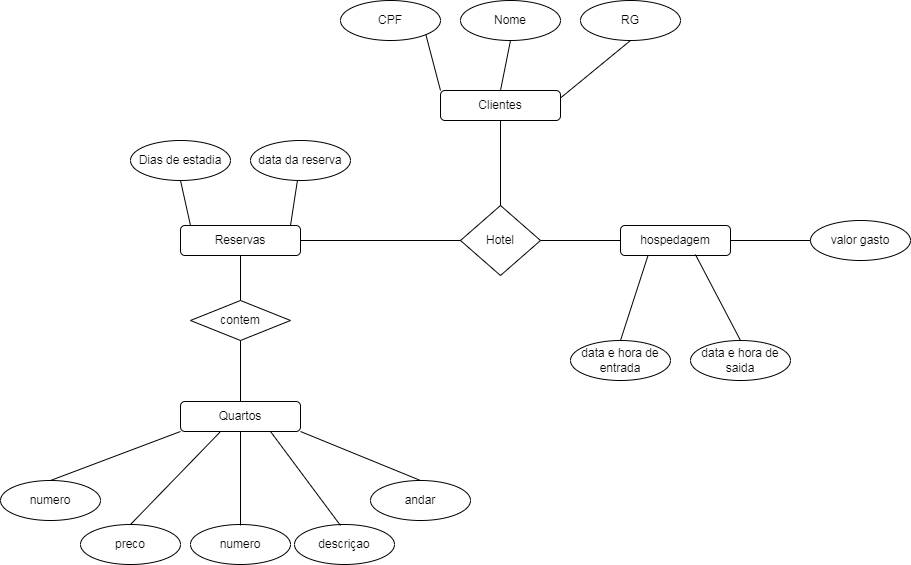

The diagram above was exported from draw.io. Its source (the exported page's mxGraphModel, read from the mxfile embedded in the PNG):
<mxGraphModel dx="1292" dy="1873" grid="1" gridSize="10" guides="1" tooltips="1" connect="1" arrows="1" fold="1" page="1" pageScale="1" pageWidth="827" pageHeight="1169" math="0" shadow="0">
  <root>
    <mxCell id="0" />
    <mxCell id="1" parent="0" />
    <mxCell id="TdTelqDcBUhZxpe3XogJ-7" value="Clientes" style="rounded=1;whiteSpace=wrap;html=1;" vertex="1" parent="1">
      <mxGeometry x="460" y="-910" width="120" height="30" as="geometry" />
    </mxCell>
    <mxCell id="TdTelqDcBUhZxpe3XogJ-11" value="Reservas" style="rounded=1;whiteSpace=wrap;html=1;" vertex="1" parent="1">
      <mxGeometry x="200" y="-775" width="120" height="30" as="geometry" />
    </mxCell>
    <mxCell id="TdTelqDcBUhZxpe3XogJ-16" value="Quartos" style="rounded=1;whiteSpace=wrap;html=1;" vertex="1" parent="1">
      <mxGeometry x="200" y="-599" width="120" height="30" as="geometry" />
    </mxCell>
    <mxCell id="TdTelqDcBUhZxpe3XogJ-20" value="Hotel" style="rhombus;whiteSpace=wrap;html=1;" vertex="1" parent="1">
      <mxGeometry x="480" y="-795" width="80" height="70" as="geometry" />
    </mxCell>
    <mxCell id="TdTelqDcBUhZxpe3XogJ-21" value="contem" style="rhombus;whiteSpace=wrap;html=1;" vertex="1" parent="1">
      <mxGeometry x="210" y="-700" width="100" height="40" as="geometry" />
    </mxCell>
    <mxCell id="TdTelqDcBUhZxpe3XogJ-25" style="edgeStyle=orthogonalEdgeStyle;rounded=0;orthogonalLoop=1;jettySize=auto;html=1;exitX=1;exitY=0.5;exitDx=0;exitDy=0;" edge="1" parent="1" source="TdTelqDcBUhZxpe3XogJ-27">
      <mxGeometry relative="1" as="geometry">
        <mxPoint x="750.3333333333333" y="-759.6666666666666" as="targetPoint" />
      </mxGeometry>
    </mxCell>
    <mxCell id="TdTelqDcBUhZxpe3XogJ-27" value="hospedagem" style="rounded=1;whiteSpace=wrap;html=1;" vertex="1" parent="1">
      <mxGeometry x="640" y="-775" width="110" height="30" as="geometry" />
    </mxCell>
    <mxCell id="TdTelqDcBUhZxpe3XogJ-28" value="data e hora de entrada" style="ellipse;whiteSpace=wrap;html=1;" vertex="1" parent="1">
      <mxGeometry x="590" y="-660" width="100" height="40" as="geometry" />
    </mxCell>
    <mxCell id="TdTelqDcBUhZxpe3XogJ-29" value="data e hora de saida" style="ellipse;whiteSpace=wrap;html=1;" vertex="1" parent="1">
      <mxGeometry x="710" y="-660" width="100" height="40" as="geometry" />
    </mxCell>
    <mxCell id="TdTelqDcBUhZxpe3XogJ-30" value="valor gasto" style="ellipse;whiteSpace=wrap;html=1;" vertex="1" parent="1">
      <mxGeometry x="830" y="-780" width="100" height="40" as="geometry" />
    </mxCell>
    <mxCell id="TdTelqDcBUhZxpe3XogJ-31" value="RG" style="ellipse;whiteSpace=wrap;html=1;" vertex="1" parent="1">
      <mxGeometry x="600" y="-1000" width="100" height="40" as="geometry" />
    </mxCell>
    <mxCell id="TdTelqDcBUhZxpe3XogJ-32" value="Nome" style="ellipse;whiteSpace=wrap;html=1;" vertex="1" parent="1">
      <mxGeometry x="480" y="-1000" width="100" height="40" as="geometry" />
    </mxCell>
    <mxCell id="TdTelqDcBUhZxpe3XogJ-33" value="CPF" style="ellipse;whiteSpace=wrap;html=1;" vertex="1" parent="1">
      <mxGeometry x="360" y="-1000" width="100" height="40" as="geometry" />
    </mxCell>
    <mxCell id="TdTelqDcBUhZxpe3XogJ-34" value="data da reserva" style="ellipse;whiteSpace=wrap;html=1;" vertex="1" parent="1">
      <mxGeometry x="270" y="-860" width="100" height="40" as="geometry" />
    </mxCell>
    <mxCell id="TdTelqDcBUhZxpe3XogJ-35" value="Dias de estadia" style="ellipse;whiteSpace=wrap;html=1;" vertex="1" parent="1">
      <mxGeometry x="150" y="-860" width="100" height="40" as="geometry" />
    </mxCell>
    <mxCell id="TdTelqDcBUhZxpe3XogJ-36" value="numero" style="ellipse;whiteSpace=wrap;html=1;" vertex="1" parent="1">
      <mxGeometry x="210" y="-476" width="100" height="40" as="geometry" />
    </mxCell>
    <mxCell id="TdTelqDcBUhZxpe3XogJ-37" value="andar" style="ellipse;whiteSpace=wrap;html=1;" vertex="1" parent="1">
      <mxGeometry x="390" y="-520" width="100" height="40" as="geometry" />
    </mxCell>
    <mxCell id="TdTelqDcBUhZxpe3XogJ-38" value="descriçao" style="ellipse;whiteSpace=wrap;html=1;" vertex="1" parent="1">
      <mxGeometry x="314" y="-476" width="100" height="40" as="geometry" />
    </mxCell>
    <mxCell id="TdTelqDcBUhZxpe3XogJ-39" value="preco" style="ellipse;whiteSpace=wrap;html=1;" vertex="1" parent="1">
      <mxGeometry x="100" y="-476" width="100" height="40" as="geometry" />
    </mxCell>
    <mxCell id="TdTelqDcBUhZxpe3XogJ-41" value="" style="endArrow=none;html=1;rounded=0;" edge="1" parent="1" target="TdTelqDcBUhZxpe3XogJ-34">
      <mxGeometry width="50" height="50" relative="1" as="geometry">
        <mxPoint x="310" y="-775" as="sourcePoint" />
        <mxPoint x="360" y="-825" as="targetPoint" />
      </mxGeometry>
    </mxCell>
    <mxCell id="TdTelqDcBUhZxpe3XogJ-42" value="" style="endArrow=none;html=1;rounded=0;entryX=0.5;entryY=1;entryDx=0;entryDy=0;" edge="1" parent="1" target="TdTelqDcBUhZxpe3XogJ-35">
      <mxGeometry width="50" height="50" relative="1" as="geometry">
        <mxPoint x="210" y="-775" as="sourcePoint" />
        <mxPoint x="260" y="-825" as="targetPoint" />
      </mxGeometry>
    </mxCell>
    <mxCell id="TdTelqDcBUhZxpe3XogJ-43" value="" style="endArrow=none;html=1;rounded=0;" edge="1" parent="1" target="TdTelqDcBUhZxpe3XogJ-20">
      <mxGeometry width="50" height="50" relative="1" as="geometry">
        <mxPoint x="320" y="-760" as="sourcePoint" />
        <mxPoint x="370" y="-810" as="targetPoint" />
      </mxGeometry>
    </mxCell>
    <mxCell id="TdTelqDcBUhZxpe3XogJ-44" value="" style="endArrow=none;html=1;rounded=0;entryX=1;entryY=1;entryDx=0;entryDy=0;" edge="1" parent="1" target="TdTelqDcBUhZxpe3XogJ-33">
      <mxGeometry width="50" height="50" relative="1" as="geometry">
        <mxPoint x="460" y="-910" as="sourcePoint" />
        <mxPoint x="510" y="-960" as="targetPoint" />
      </mxGeometry>
    </mxCell>
    <mxCell id="TdTelqDcBUhZxpe3XogJ-45" value="" style="endArrow=none;html=1;rounded=0;entryX=0.5;entryY=1;entryDx=0;entryDy=0;" edge="1" parent="1" target="TdTelqDcBUhZxpe3XogJ-32">
      <mxGeometry width="50" height="50" relative="1" as="geometry">
        <mxPoint x="520" y="-910" as="sourcePoint" />
        <mxPoint x="570" y="-960" as="targetPoint" />
      </mxGeometry>
    </mxCell>
    <mxCell id="TdTelqDcBUhZxpe3XogJ-46" value="" style="endArrow=none;html=1;rounded=0;entryX=0.5;entryY=1;entryDx=0;entryDy=0;exitX=1;exitY=0.25;exitDx=0;exitDy=0;" edge="1" parent="1" source="TdTelqDcBUhZxpe3XogJ-7" target="TdTelqDcBUhZxpe3XogJ-31">
      <mxGeometry width="50" height="50" relative="1" as="geometry">
        <mxPoint x="580" y="-890" as="sourcePoint" />
        <mxPoint x="630" y="-940" as="targetPoint" />
      </mxGeometry>
    </mxCell>
    <mxCell id="TdTelqDcBUhZxpe3XogJ-47" value="" style="endArrow=none;html=1;rounded=0;entryX=0.25;entryY=1;entryDx=0;entryDy=0;" edge="1" parent="1" target="TdTelqDcBUhZxpe3XogJ-27">
      <mxGeometry width="50" height="50" relative="1" as="geometry">
        <mxPoint x="640" y="-660" as="sourcePoint" />
        <mxPoint x="690" y="-710" as="targetPoint" />
      </mxGeometry>
    </mxCell>
    <mxCell id="TdTelqDcBUhZxpe3XogJ-48" value="" style="endArrow=none;html=1;rounded=0;entryX=0.681;entryY=0.967;entryDx=0;entryDy=0;entryPerimeter=0;" edge="1" parent="1" target="TdTelqDcBUhZxpe3XogJ-27">
      <mxGeometry width="50" height="50" relative="1" as="geometry">
        <mxPoint x="760" y="-660" as="sourcePoint" />
        <mxPoint x="810" y="-710" as="targetPoint" />
      </mxGeometry>
    </mxCell>
    <mxCell id="TdTelqDcBUhZxpe3XogJ-49" value="" style="endArrow=none;html=1;rounded=0;entryX=0;entryY=0.5;entryDx=0;entryDy=0;" edge="1" parent="1" target="TdTelqDcBUhZxpe3XogJ-27">
      <mxGeometry width="50" height="50" relative="1" as="geometry">
        <mxPoint x="560" y="-760" as="sourcePoint" />
        <mxPoint x="610" y="-810" as="targetPoint" />
      </mxGeometry>
    </mxCell>
    <mxCell id="TdTelqDcBUhZxpe3XogJ-50" value="" style="endArrow=none;html=1;rounded=0;entryX=0;entryY=0.5;entryDx=0;entryDy=0;" edge="1" parent="1" target="TdTelqDcBUhZxpe3XogJ-30">
      <mxGeometry width="50" height="50" relative="1" as="geometry">
        <mxPoint x="750" y="-760" as="sourcePoint" />
        <mxPoint x="800" y="-810" as="targetPoint" />
      </mxGeometry>
    </mxCell>
    <mxCell id="TdTelqDcBUhZxpe3XogJ-52" value="numero" style="ellipse;whiteSpace=wrap;html=1;" vertex="1" parent="1">
      <mxGeometry x="20" y="-520" width="100" height="40" as="geometry" />
    </mxCell>
    <mxCell id="TdTelqDcBUhZxpe3XogJ-53" value="" style="endArrow=none;html=1;rounded=0;entryX=0.5;entryY=1;entryDx=0;entryDy=0;" edge="1" parent="1" target="TdTelqDcBUhZxpe3XogJ-21">
      <mxGeometry width="50" height="50" relative="1" as="geometry">
        <mxPoint x="260" y="-599" as="sourcePoint" />
        <mxPoint x="310" y="-649" as="targetPoint" />
      </mxGeometry>
    </mxCell>
    <mxCell id="TdTelqDcBUhZxpe3XogJ-54" value="" style="endArrow=none;html=1;rounded=0;entryX=0.5;entryY=1;entryDx=0;entryDy=0;" edge="1" parent="1" target="TdTelqDcBUhZxpe3XogJ-11">
      <mxGeometry width="50" height="50" relative="1" as="geometry">
        <mxPoint x="260" y="-700" as="sourcePoint" />
        <mxPoint x="310" y="-750" as="targetPoint" />
      </mxGeometry>
    </mxCell>
    <mxCell id="TdTelqDcBUhZxpe3XogJ-55" value="" style="endArrow=none;html=1;rounded=0;entryX=0;entryY=1;entryDx=0;entryDy=0;" edge="1" parent="1" target="TdTelqDcBUhZxpe3XogJ-16">
      <mxGeometry width="50" height="50" relative="1" as="geometry">
        <mxPoint x="70" y="-520" as="sourcePoint" />
        <mxPoint x="120" y="-570" as="targetPoint" />
      </mxGeometry>
    </mxCell>
    <mxCell id="TdTelqDcBUhZxpe3XogJ-56" value="" style="endArrow=none;html=1;rounded=0;entryX=0.328;entryY=1.026;entryDx=0;entryDy=0;entryPerimeter=0;" edge="1" parent="1" target="TdTelqDcBUhZxpe3XogJ-16">
      <mxGeometry width="50" height="50" relative="1" as="geometry">
        <mxPoint x="150" y="-476" as="sourcePoint" />
        <mxPoint x="230" y="-560" as="targetPoint" />
      </mxGeometry>
    </mxCell>
    <mxCell id="TdTelqDcBUhZxpe3XogJ-57" value="" style="endArrow=none;html=1;rounded=0;entryX=0.5;entryY=1;entryDx=0;entryDy=0;" edge="1" parent="1" target="TdTelqDcBUhZxpe3XogJ-16">
      <mxGeometry width="50" height="50" relative="1" as="geometry">
        <mxPoint x="260" y="-475" as="sourcePoint" />
        <mxPoint x="310" y="-525" as="targetPoint" />
      </mxGeometry>
    </mxCell>
    <mxCell id="TdTelqDcBUhZxpe3XogJ-58" value="" style="endArrow=none;html=1;rounded=0;entryX=0.75;entryY=1;entryDx=0;entryDy=0;" edge="1" parent="1" target="TdTelqDcBUhZxpe3XogJ-16">
      <mxGeometry width="50" height="50" relative="1" as="geometry">
        <mxPoint x="360" y="-475" as="sourcePoint" />
        <mxPoint x="410" y="-525" as="targetPoint" />
      </mxGeometry>
    </mxCell>
    <mxCell id="TdTelqDcBUhZxpe3XogJ-59" value="" style="endArrow=none;html=1;rounded=0;entryX=1;entryY=1;entryDx=0;entryDy=0;" edge="1" parent="1" target="TdTelqDcBUhZxpe3XogJ-16">
      <mxGeometry width="50" height="50" relative="1" as="geometry">
        <mxPoint x="440" y="-520" as="sourcePoint" />
        <mxPoint x="490" y="-570" as="targetPoint" />
      </mxGeometry>
    </mxCell>
    <mxCell id="TdTelqDcBUhZxpe3XogJ-60" value="" style="endArrow=none;html=1;rounded=0;entryX=0.5;entryY=1;entryDx=0;entryDy=0;" edge="1" parent="1" target="TdTelqDcBUhZxpe3XogJ-7">
      <mxGeometry width="50" height="50" relative="1" as="geometry">
        <mxPoint x="520" y="-795" as="sourcePoint" />
        <mxPoint x="570" y="-845" as="targetPoint" />
      </mxGeometry>
    </mxCell>
  </root>
</mxGraphModel>